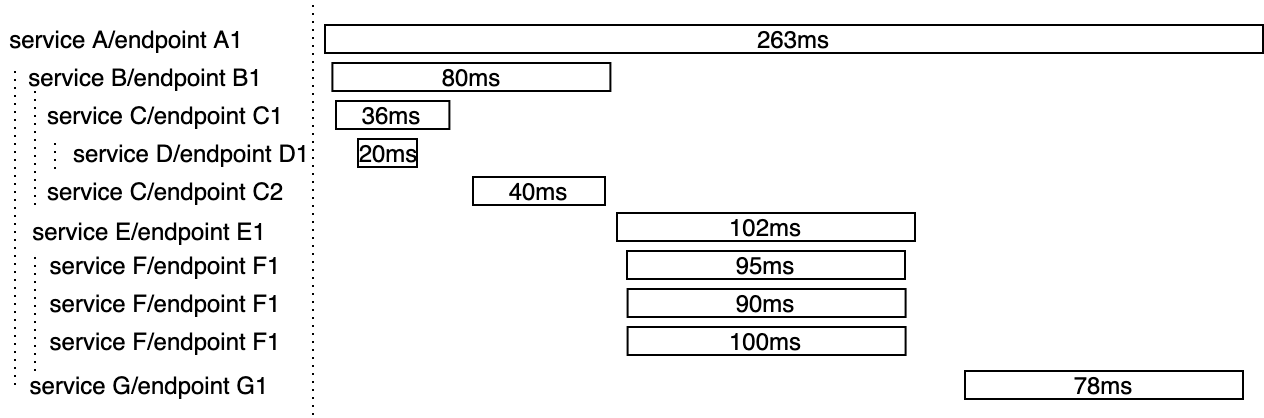

The diagram above was exported from draw.io. Its source (the exported page's mxGraphModel, read from the mxfile embedded in the PNG):
<mxGraphModel dx="1310" dy="672" grid="0" gridSize="10" guides="1" tooltips="1" connect="1" arrows="1" fold="1" page="0" pageScale="1" pageWidth="850" pageHeight="1100" math="0" shadow="0">
  <root>
    <mxCell id="0" />
    <mxCell id="1" parent="0" />
    <mxCell id="2" value="263ms" style="rounded=0;whiteSpace=wrap;html=1;" vertex="1" parent="1">
      <mxGeometry x="52" y="4472" width="469" height="14" as="geometry" />
    </mxCell>
    <mxCell id="3" value="80ms" style="rounded=0;whiteSpace=wrap;html=1;" vertex="1" parent="1">
      <mxGeometry x="55.7" y="4491" width="139" height="14" as="geometry" />
    </mxCell>
    <mxCell id="4" value="36ms" style="rounded=0;whiteSpace=wrap;html=1;" vertex="1" parent="1">
      <mxGeometry x="57.5" y="4510" width="56.7" height="14" as="geometry" />
    </mxCell>
    <mxCell id="5" value="20ms" style="rounded=0;whiteSpace=wrap;html=1;" vertex="1" parent="1">
      <mxGeometry x="68.5" y="4529" width="29.5" height="14" as="geometry" />
    </mxCell>
    <mxCell id="6" value="40ms" style="rounded=0;whiteSpace=wrap;html=1;" vertex="1" parent="1">
      <mxGeometry x="126" y="4548" width="66" height="14" as="geometry" />
    </mxCell>
    <mxCell id="7" value="102ms" style="rounded=0;whiteSpace=wrap;html=1;" vertex="1" parent="1">
      <mxGeometry x="198" y="4566" width="149" height="14" as="geometry" />
    </mxCell>
    <mxCell id="8" value="95ms" style="rounded=0;whiteSpace=wrap;html=1;" vertex="1" parent="1">
      <mxGeometry x="203" y="4585" width="139" height="14" as="geometry" />
    </mxCell>
    <mxCell id="9" value="90ms" style="rounded=0;whiteSpace=wrap;html=1;" vertex="1" parent="1">
      <mxGeometry x="203.3" y="4604" width="139" height="14" as="geometry" />
    </mxCell>
    <mxCell id="10" value="100ms" style="rounded=0;whiteSpace=wrap;html=1;" vertex="1" parent="1">
      <mxGeometry x="203.3" y="4623" width="139" height="14" as="geometry" />
    </mxCell>
    <mxCell id="11" value="78ms" style="rounded=0;whiteSpace=wrap;html=1;" vertex="1" parent="1">
      <mxGeometry x="372" y="4645" width="139" height="14" as="geometry" />
    </mxCell>
    <mxCell id="12" value="&lt;font style=&quot;font-size: 12px&quot;&gt;service A/endpoint A1&lt;/font&gt;" style="text;html=1;strokeColor=none;fillColor=none;align=center;verticalAlign=middle;whiteSpace=wrap;rounded=0;fontSize=10;" vertex="1" parent="1">
      <mxGeometry x="-110" y="4469" width="126" height="20" as="geometry" />
    </mxCell>
    <mxCell id="13" value="&lt;font style=&quot;font-size: 12px&quot;&gt;service B/endpoint B1&lt;/font&gt;" style="text;html=1;strokeColor=none;fillColor=none;align=center;verticalAlign=middle;whiteSpace=wrap;rounded=0;fontSize=10;" vertex="1" parent="1">
      <mxGeometry x="-102" y="4488" width="129" height="20" as="geometry" />
    </mxCell>
    <mxCell id="14" value="&lt;font style=&quot;font-size: 12px&quot;&gt;service C/endpoint C1&lt;/font&gt;" style="text;html=1;strokeColor=none;fillColor=none;align=center;verticalAlign=middle;whiteSpace=wrap;rounded=0;fontSize=10;" vertex="1" parent="1">
      <mxGeometry x="-92" y="4507" width="129" height="20" as="geometry" />
    </mxCell>
    <mxCell id="15" value="&lt;font style=&quot;font-size: 12px&quot;&gt;service D/endpoint D1&lt;/font&gt;" style="text;html=1;strokeColor=none;fillColor=none;align=center;verticalAlign=middle;whiteSpace=wrap;rounded=0;fontSize=10;" vertex="1" parent="1">
      <mxGeometry x="-79.3" y="4526" width="129" height="20" as="geometry" />
    </mxCell>
    <mxCell id="16" value="&lt;font style=&quot;font-size: 12px&quot;&gt;service C/endpoint C2&lt;/font&gt;" style="text;html=1;strokeColor=none;fillColor=none;align=center;verticalAlign=middle;whiteSpace=wrap;rounded=0;fontSize=10;" vertex="1" parent="1">
      <mxGeometry x="-92" y="4545" width="129" height="20" as="geometry" />
    </mxCell>
    <mxCell id="17" value="&lt;font style=&quot;font-size: 12px&quot;&gt;service E/endpoint E1&lt;/font&gt;" style="text;html=1;strokeColor=none;fillColor=none;align=center;verticalAlign=middle;whiteSpace=wrap;rounded=0;fontSize=10;" vertex="1" parent="1">
      <mxGeometry x="-100" y="4565" width="129" height="20" as="geometry" />
    </mxCell>
    <mxCell id="18" value="&lt;font style=&quot;font-size: 12px&quot;&gt;service F/endpoint F1&lt;/font&gt;" style="text;html=1;strokeColor=none;fillColor=none;align=center;verticalAlign=middle;whiteSpace=wrap;rounded=0;fontSize=10;" vertex="1" parent="1">
      <mxGeometry x="-92" y="4582" width="129" height="20" as="geometry" />
    </mxCell>
    <mxCell id="19" value="&lt;font style=&quot;font-size: 12px&quot;&gt;service F/endpoint F1&lt;/font&gt;" style="text;html=1;strokeColor=none;fillColor=none;align=center;verticalAlign=middle;whiteSpace=wrap;rounded=0;fontSize=10;" vertex="1" parent="1">
      <mxGeometry x="-92" y="4601" width="129" height="20" as="geometry" />
    </mxCell>
    <mxCell id="20" value="&lt;font style=&quot;font-size: 12px&quot;&gt;service F/endpoint F1&lt;/font&gt;" style="text;html=1;strokeColor=none;fillColor=none;align=center;verticalAlign=middle;whiteSpace=wrap;rounded=0;fontSize=10;" vertex="1" parent="1">
      <mxGeometry x="-92" y="4620" width="129" height="20" as="geometry" />
    </mxCell>
    <mxCell id="21" value="&lt;font style=&quot;font-size: 12px&quot;&gt;service G/endpoint G1&lt;/font&gt;" style="text;html=1;strokeColor=none;fillColor=none;align=center;verticalAlign=middle;whiteSpace=wrap;rounded=0;fontSize=10;" vertex="1" parent="1">
      <mxGeometry x="-100" y="4642" width="129" height="20" as="geometry" />
    </mxCell>
    <mxCell id="22" value="" style="endArrow=none;dashed=1;html=1;dashPattern=1 3;strokeWidth=1;fontSize=10;" edge="1" parent="1">
      <mxGeometry width="50" height="50" relative="1" as="geometry">
        <mxPoint x="46" y="4667" as="sourcePoint" />
        <mxPoint x="46" y="4460" as="targetPoint" />
      </mxGeometry>
    </mxCell>
    <mxCell id="23" value="" style="endArrow=none;dashed=1;html=1;dashPattern=1 3;strokeWidth=1;fontSize=10;" edge="1" parent="1">
      <mxGeometry width="50" height="50" relative="1" as="geometry">
        <mxPoint x="-103" y="4652" as="sourcePoint" />
        <mxPoint x="-103" y="4493" as="targetPoint" />
      </mxGeometry>
    </mxCell>
    <mxCell id="24" value="" style="endArrow=none;dashed=1;html=1;dashPattern=1 3;strokeWidth=1;fontSize=10;" edge="1" parent="1">
      <mxGeometry width="50" height="50" relative="1" as="geometry">
        <mxPoint x="-93" y="4562" as="sourcePoint" />
        <mxPoint x="-93" y="4505" as="targetPoint" />
      </mxGeometry>
    </mxCell>
    <mxCell id="25" value="" style="endArrow=none;dashed=1;html=1;dashPattern=1 3;strokeWidth=1;fontSize=10;" edge="1" parent="1">
      <mxGeometry width="50" height="50" relative="1" as="geometry">
        <mxPoint x="-93" y="4645" as="sourcePoint" />
        <mxPoint x="-93" y="4588" as="targetPoint" />
      </mxGeometry>
    </mxCell>
    <mxCell id="26" value="" style="endArrow=none;dashed=1;html=1;dashPattern=1 3;strokeWidth=1;fontSize=10;" edge="1" parent="1">
      <mxGeometry width="50" height="50" relative="1" as="geometry">
        <mxPoint x="-83" y="4544" as="sourcePoint" />
        <mxPoint x="-83" y="4529" as="targetPoint" />
      </mxGeometry>
    </mxCell>
  </root>
</mxGraphModel>